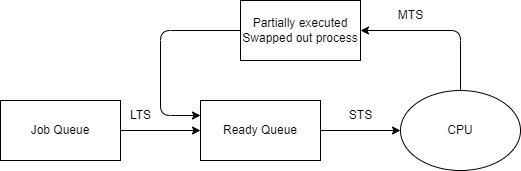

The diagram above was exported from draw.io. Its source (the exported page's mxGraphModel, read from the mxfile embedded in the PNG):
<mxGraphModel dx="657" dy="827" grid="1" gridSize="10" guides="1" tooltips="1" connect="1" arrows="1" fold="1" page="1" pageScale="1" pageWidth="850" pageHeight="1100" math="0" shadow="0">
  <root>
    <mxCell id="0" />
    <mxCell id="1" parent="0" />
    <mxCell id="7" style="edgeStyle=none;html=1;exitX=1;exitY=0.5;exitDx=0;exitDy=0;entryX=0;entryY=0.5;entryDx=0;entryDy=0;" edge="1" parent="1" source="2" target="3">
      <mxGeometry relative="1" as="geometry" />
    </mxCell>
    <mxCell id="2" value="Job Queue" style="rounded=0;whiteSpace=wrap;html=1;" vertex="1" parent="1">
      <mxGeometry x="40" y="200" width="120" height="60" as="geometry" />
    </mxCell>
    <mxCell id="8" style="edgeStyle=none;html=1;exitX=1;exitY=0.5;exitDx=0;exitDy=0;entryX=0;entryY=0.5;entryDx=0;entryDy=0;" edge="1" parent="1" source="3" target="4">
      <mxGeometry relative="1" as="geometry" />
    </mxCell>
    <mxCell id="3" value="Ready Queue" style="rounded=0;whiteSpace=wrap;html=1;" vertex="1" parent="1">
      <mxGeometry x="240" y="200" width="120" height="60" as="geometry" />
    </mxCell>
    <mxCell id="6" style="edgeStyle=none;html=1;exitX=0.5;exitY=0;exitDx=0;exitDy=0;entryX=1;entryY=0.5;entryDx=0;entryDy=0;" edge="1" parent="1" source="4" target="5">
      <mxGeometry relative="1" as="geometry">
        <Array as="points">
          <mxPoint x="500" y="130" />
        </Array>
      </mxGeometry>
    </mxCell>
    <mxCell id="4" value="CPU" style="ellipse;whiteSpace=wrap;html=1;" vertex="1" parent="1">
      <mxGeometry x="440" y="190" width="120" height="80" as="geometry" />
    </mxCell>
    <mxCell id="9" style="edgeStyle=none;html=1;exitX=0;exitY=0.5;exitDx=0;exitDy=0;entryX=0;entryY=0.25;entryDx=0;entryDy=0;" edge="1" parent="1" source="5" target="3">
      <mxGeometry relative="1" as="geometry">
        <Array as="points">
          <mxPoint x="200" y="130" />
          <mxPoint x="200" y="215" />
        </Array>
      </mxGeometry>
    </mxCell>
    <mxCell id="5" value="Partially executed&lt;br&gt;Swapped out process" style="rounded=0;whiteSpace=wrap;html=1;" vertex="1" parent="1">
      <mxGeometry x="280" y="100" width="120" height="60" as="geometry" />
    </mxCell>
    <mxCell id="10" value="LTS" style="text;html=1;align=center;verticalAlign=middle;resizable=0;points=[];autosize=1;strokeColor=none;fillColor=none;" vertex="1" parent="1">
      <mxGeometry x="160" y="200" width="40" height="30" as="geometry" />
    </mxCell>
    <mxCell id="11" value="STS" style="text;html=1;align=center;verticalAlign=middle;resizable=0;points=[];autosize=1;strokeColor=none;fillColor=none;" vertex="1" parent="1">
      <mxGeometry x="375" y="200" width="50" height="30" as="geometry" />
    </mxCell>
    <mxCell id="12" value="MTS" style="text;html=1;align=center;verticalAlign=middle;resizable=0;points=[];autosize=1;strokeColor=none;fillColor=none;" vertex="1" parent="1">
      <mxGeometry x="425" y="100" width="50" height="30" as="geometry" />
    </mxCell>
  </root>
</mxGraphModel>